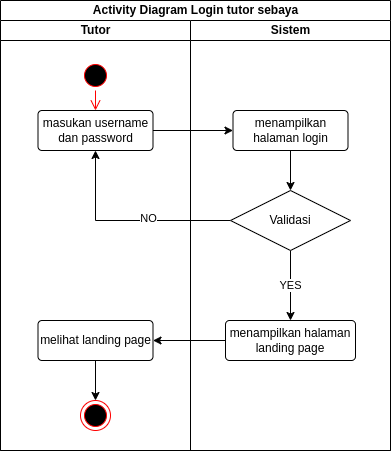

The diagram above was exported from draw.io. Its source (the exported page's mxGraphModel, read from the mxfile embedded in the PNG):
<mxGraphModel dx="1730" dy="436" grid="1" gridSize="10" guides="1" tooltips="1" connect="1" arrows="1" fold="1" page="1" pageScale="1" pageWidth="850" pageHeight="1100" math="0" shadow="0">
  <root>
    <mxCell id="0" />
    <mxCell id="1" parent="0" />
    <mxCell id="2" value="Activity Diagram Login tutor sebaya" style="swimlane;childLayout=stackLayout;resizeParent=1;resizeParentMax=0;startSize=20;html=1;" vertex="1" parent="1">
      <mxGeometry x="-650" y="2180" width="390" height="450" as="geometry" />
    </mxCell>
    <mxCell id="3" value="Tutor" style="swimlane;startSize=20;html=1;" vertex="1" parent="2">
      <mxGeometry y="20" width="190" height="430" as="geometry" />
    </mxCell>
    <mxCell id="4" value="" style="ellipse;html=1;shape=startState;fillColor=#000000;strokeColor=#ff0000;" vertex="1" parent="3">
      <mxGeometry x="80" y="40" width="30" height="30" as="geometry" />
    </mxCell>
    <mxCell id="5" value="" style="edgeStyle=orthogonalEdgeStyle;html=1;verticalAlign=bottom;endArrow=open;endSize=8;strokeColor=#ff0000;rounded=0;entryX=0.5;entryY=0;entryDx=0;entryDy=0;" edge="1" parent="3" source="4" target="6">
      <mxGeometry relative="1" as="geometry">
        <mxPoint x="95" y="130" as="targetPoint" />
      </mxGeometry>
    </mxCell>
    <mxCell id="6" value="masukan username dan password" style="rounded=1;arcSize=10;whiteSpace=wrap;html=1;align=center;" vertex="1" parent="3">
      <mxGeometry x="37.5" y="90" width="115" height="40" as="geometry" />
    </mxCell>
    <mxCell id="7" style="edgeStyle=orthogonalEdgeStyle;rounded=0;orthogonalLoop=1;jettySize=auto;html=1;exitX=0.5;exitY=1;exitDx=0;exitDy=0;entryX=0.5;entryY=0;entryDx=0;entryDy=0;" edge="1" parent="3" source="8" target="9">
      <mxGeometry relative="1" as="geometry" />
    </mxCell>
    <mxCell id="8" value="melihat landing page" style="rounded=1;arcSize=10;whiteSpace=wrap;html=1;align=center;" vertex="1" parent="3">
      <mxGeometry x="37.5" y="300" width="115" height="40" as="geometry" />
    </mxCell>
    <mxCell id="9" value="" style="ellipse;html=1;shape=endState;fillColor=#000000;strokeColor=#ff0000;" vertex="1" parent="3">
      <mxGeometry x="80" y="380" width="30" height="30" as="geometry" />
    </mxCell>
    <mxCell id="10" style="edgeStyle=orthogonalEdgeStyle;rounded=0;orthogonalLoop=1;jettySize=auto;html=1;exitX=1;exitY=0.5;exitDx=0;exitDy=0;entryX=0;entryY=0.5;entryDx=0;entryDy=0;" edge="1" parent="2" source="6" target="16">
      <mxGeometry relative="1" as="geometry" />
    </mxCell>
    <mxCell id="11" style="edgeStyle=orthogonalEdgeStyle;rounded=0;orthogonalLoop=1;jettySize=auto;html=1;exitX=0;exitY=0.5;exitDx=0;exitDy=0;entryX=0.5;entryY=1;entryDx=0;entryDy=0;" edge="1" parent="2" source="18" target="6">
      <mxGeometry relative="1" as="geometry" />
    </mxCell>
    <mxCell id="12" value="NO" style="edgeLabel;html=1;align=center;verticalAlign=middle;resizable=0;points=[];" vertex="1" connectable="0" parent="11">
      <mxGeometry x="-0.1902" y="-3" relative="1" as="geometry">
        <mxPoint as="offset" />
      </mxGeometry>
    </mxCell>
    <mxCell id="13" style="edgeStyle=orthogonalEdgeStyle;rounded=0;orthogonalLoop=1;jettySize=auto;html=1;exitX=0;exitY=0.5;exitDx=0;exitDy=0;entryX=1;entryY=0.5;entryDx=0;entryDy=0;" edge="1" parent="2" source="19" target="8">
      <mxGeometry relative="1" as="geometry" />
    </mxCell>
    <mxCell id="14" value="Sistem" style="swimlane;startSize=20;html=1;" vertex="1" parent="2">
      <mxGeometry x="190" y="20" width="200" height="430" as="geometry" />
    </mxCell>
    <mxCell id="15" style="edgeStyle=orthogonalEdgeStyle;rounded=0;orthogonalLoop=1;jettySize=auto;html=1;exitX=0.5;exitY=1;exitDx=0;exitDy=0;entryX=0.5;entryY=0;entryDx=0;entryDy=0;" edge="1" parent="14" source="16" target="18">
      <mxGeometry relative="1" as="geometry" />
    </mxCell>
    <mxCell id="16" value="menampilkan halaman login" style="rounded=1;arcSize=10;whiteSpace=wrap;html=1;align=center;" vertex="1" parent="14">
      <mxGeometry x="42.5" y="90" width="115" height="40" as="geometry" />
    </mxCell>
    <mxCell id="17" value="YES" style="edgeStyle=orthogonalEdgeStyle;rounded=0;orthogonalLoop=1;jettySize=auto;html=1;exitX=0.5;exitY=1;exitDx=0;exitDy=0;entryX=0.5;entryY=0;entryDx=0;entryDy=0;" edge="1" parent="14" source="18" target="19">
      <mxGeometry relative="1" as="geometry" />
    </mxCell>
    <mxCell id="18" value="Validasi" style="shape=rhombus;perimeter=rhombusPerimeter;whiteSpace=wrap;html=1;align=center;" vertex="1" parent="14">
      <mxGeometry x="40" y="170" width="120" height="60" as="geometry" />
    </mxCell>
    <mxCell id="19" value="menampilkan halaman landing page" style="rounded=1;arcSize=10;whiteSpace=wrap;html=1;align=center;" vertex="1" parent="14">
      <mxGeometry x="35" y="300" width="130" height="40" as="geometry" />
    </mxCell>
  </root>
</mxGraphModel>